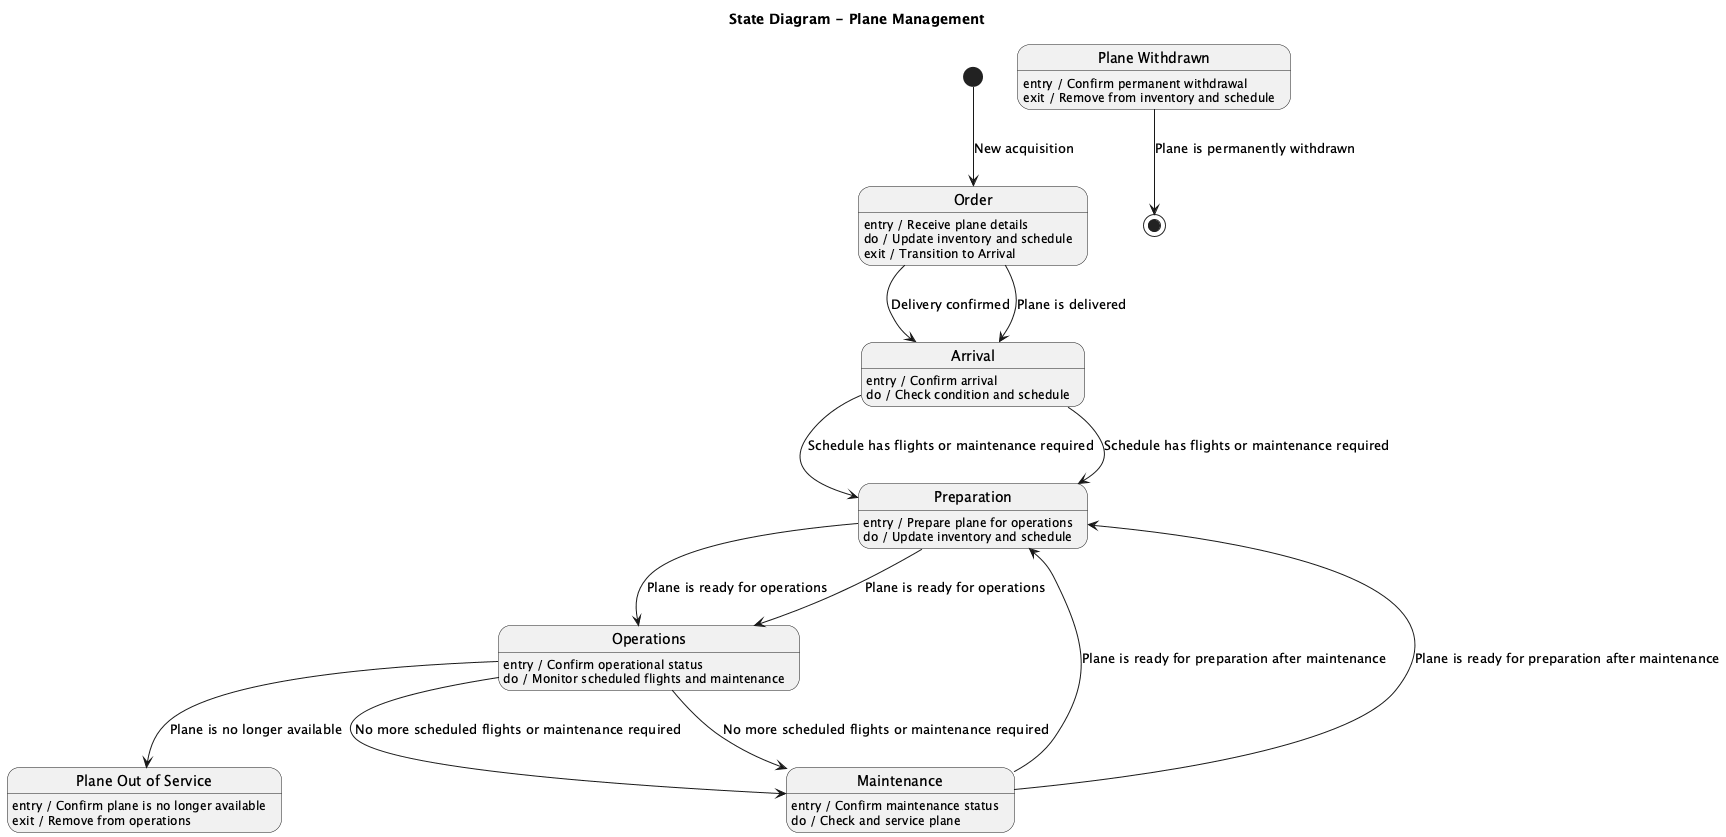

The diagram above was rendered by PlantUML. Its source (embedded in the PNG):
@startuml
title State Diagram - Plane Management

[*] --> Order : New acquisition

state Order
Order : entry / Receive plane details
Order : do / Update inventory and schedule
Order : exit / Transition to Arrival

Order --> Arrival : Delivery confirmed

state Arrival
Arrival : entry / Confirm arrival
Arrival : do / Check condition and schedule
Arrival --> Preparation : Schedule has flights or maintenance required

state Preparation
Preparation : entry / Prepare plane for operations
Preparation : do / Update inventory and schedule
Preparation --> Operations : Plane is ready for operations

state Operations
Operations : entry / Confirm operational status
Operations : do / Monitor scheduled flights and maintenance
Operations --> Maintenance : No more scheduled flights or maintenance required

state Maintenance
Maintenance : entry / Confirm maintenance status
Maintenance : do / Check and service plane
Maintenance --> Preparation : Plane is ready for preparation after maintenance

state "Plane Out of Service" as OutOfService
OutOfService : entry / Confirm plane is no longer available
OutOfService : exit / Remove from operations

state "Plane Withdrawn" as Withdrawn
Withdrawn : entry / Confirm permanent withdrawal
Withdrawn : exit / Remove from inventory and schedule

Order --> Arrival : Plane is delivered
Arrival --> Preparation : Schedule has flights or maintenance required
Preparation --> Operations : Plane is ready for operations
Operations --> Maintenance : No more scheduled flights or maintenance required
Maintenance --> Preparation : Plane is ready for preparation after maintenance
Operations --> OutOfService : Plane is no longer available
Withdrawn --> [*] : Plane is permanently withdrawn

@enduml